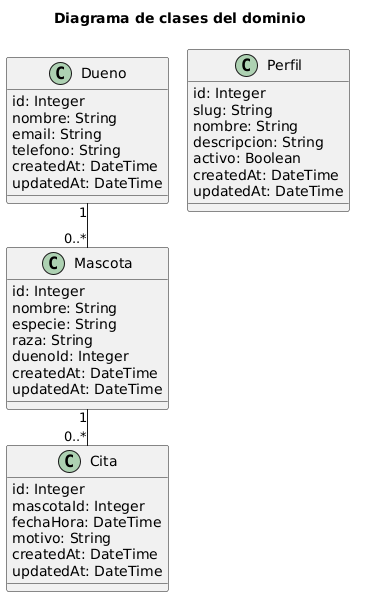

The diagram above was rendered by PlantUML. Its source (embedded in the PNG):
@startuml diagrama_clases
!pragma layout smetana
!pragma layout smetana
title Diagrama de clases del dominio
class Dueno {
  id: Integer
  nombre: String
  email: String
  telefono: String
  createdAt: DateTime
  updatedAt: DateTime
}
class Mascota {
  id: Integer
  nombre: String
  especie: String
  raza: String
  duenoId: Integer
  createdAt: DateTime
  updatedAt: DateTime
}
class Cita {
  id: Integer
  mascotaId: Integer
  fechaHora: DateTime
  motivo: String
  createdAt: DateTime
  updatedAt: DateTime
}
class Perfil {
  id: Integer
  slug: String
  nombre: String
  descripcion: String
  activo: Boolean
  createdAt: DateTime
  updatedAt: DateTime
}
Dueno "1" -- "0..*" Mascota
Mascota "1" -- "0..*" Cita
@enduml